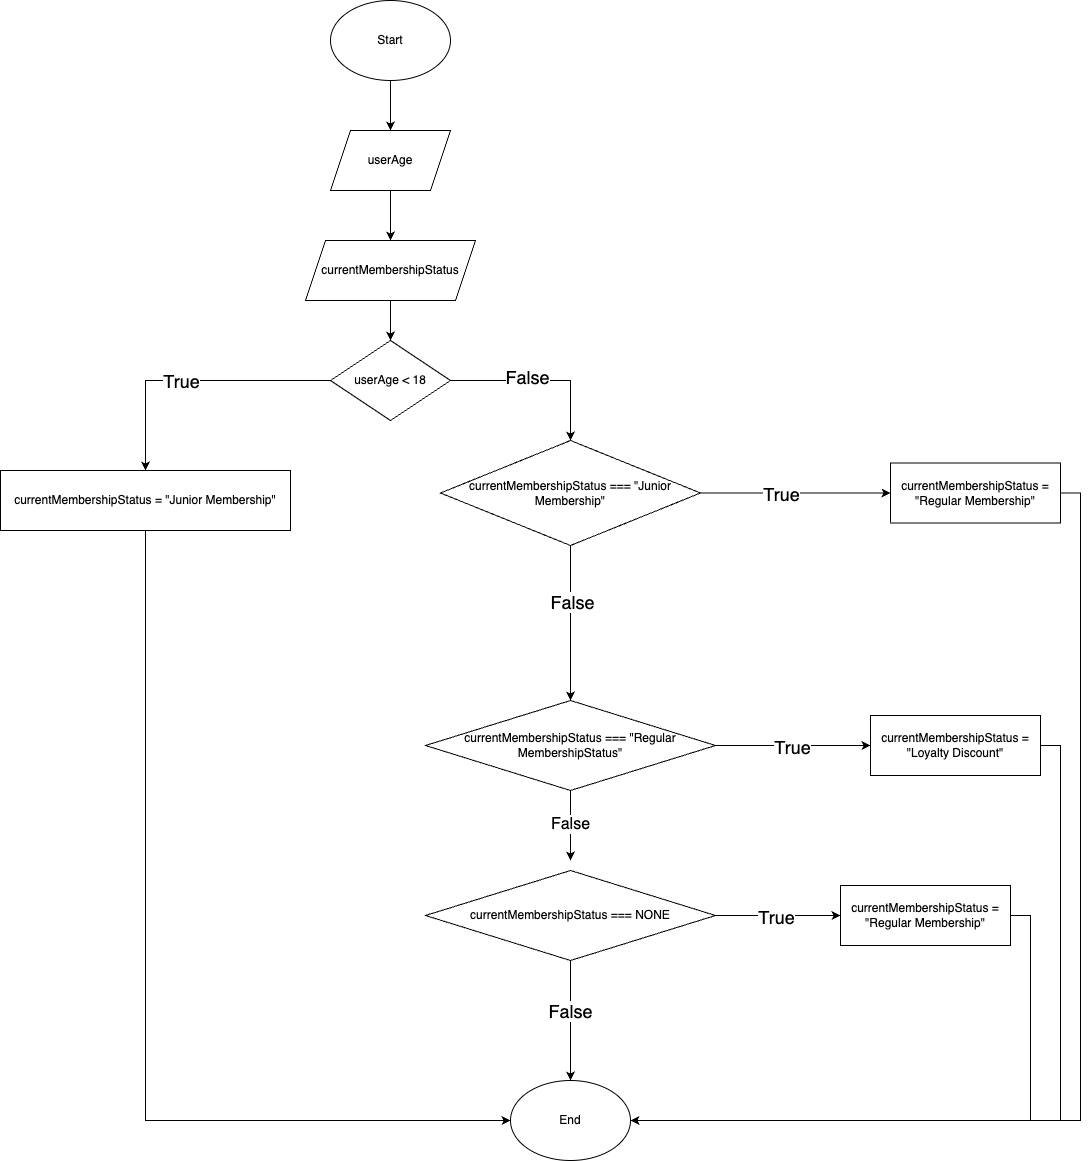

The diagram above was exported from draw.io. Its source (the exported page's mxGraphModel, read from the mxfile embedded in the PNG):
<mxGraphModel dx="1428" dy="1550" grid="1" gridSize="10" guides="1" tooltips="1" connect="1" arrows="1" fold="1" page="1" pageScale="1" pageWidth="850" pageHeight="1100" math="0" shadow="0">
  <root>
    <mxCell id="0" />
    <mxCell id="1" parent="0" />
    <mxCell id="bnpdwfQ6N6UWmPQBXa2J-4" style="edgeStyle=orthogonalEdgeStyle;rounded=0;orthogonalLoop=1;jettySize=auto;html=1;entryX=0.5;entryY=0;entryDx=0;entryDy=0;" edge="1" parent="1" source="bnpdwfQ6N6UWmPQBXa2J-1" target="bnpdwfQ6N6UWmPQBXa2J-3">
      <mxGeometry relative="1" as="geometry" />
    </mxCell>
    <mxCell id="bnpdwfQ6N6UWmPQBXa2J-1" value="Start" style="ellipse;whiteSpace=wrap;html=1;" vertex="1" parent="1">
      <mxGeometry x="340" y="50" width="120" height="80" as="geometry" />
    </mxCell>
    <mxCell id="bnpdwfQ6N6UWmPQBXa2J-11" style="edgeStyle=orthogonalEdgeStyle;rounded=0;orthogonalLoop=1;jettySize=auto;html=1;exitX=0;exitY=0.5;exitDx=0;exitDy=0;entryX=0.5;entryY=0;entryDx=0;entryDy=0;" edge="1" parent="1" source="bnpdwfQ6N6UWmPQBXa2J-2" target="bnpdwfQ6N6UWmPQBXa2J-10">
      <mxGeometry relative="1" as="geometry" />
    </mxCell>
    <mxCell id="bnpdwfQ6N6UWmPQBXa2J-12" value="&lt;font style=&quot;font-size: 18px;&quot;&gt;True&lt;/font&gt;" style="edgeLabel;html=1;align=center;verticalAlign=middle;resizable=0;points=[];" vertex="1" connectable="0" parent="bnpdwfQ6N6UWmPQBXa2J-11">
      <mxGeometry x="0.0954" relative="1" as="geometry">
        <mxPoint as="offset" />
      </mxGeometry>
    </mxCell>
    <mxCell id="bnpdwfQ6N6UWmPQBXa2J-16" style="edgeStyle=orthogonalEdgeStyle;rounded=0;orthogonalLoop=1;jettySize=auto;html=1;exitX=1;exitY=0.5;exitDx=0;exitDy=0;entryX=0.5;entryY=0;entryDx=0;entryDy=0;" edge="1" parent="1" source="bnpdwfQ6N6UWmPQBXa2J-2" target="bnpdwfQ6N6UWmPQBXa2J-15">
      <mxGeometry relative="1" as="geometry" />
    </mxCell>
    <mxCell id="bnpdwfQ6N6UWmPQBXa2J-17" value="&lt;font style=&quot;font-size: 18px;&quot;&gt;False&lt;/font&gt;" style="edgeLabel;html=1;align=center;verticalAlign=middle;resizable=0;points=[];" vertex="1" connectable="0" parent="bnpdwfQ6N6UWmPQBXa2J-16">
      <mxGeometry x="-0.1493" y="4" relative="1" as="geometry">
        <mxPoint as="offset" />
      </mxGeometry>
    </mxCell>
    <mxCell id="bnpdwfQ6N6UWmPQBXa2J-2" value="userAge &amp;lt; 18" style="rhombus;whiteSpace=wrap;html=1;" vertex="1" parent="1">
      <mxGeometry x="340" y="390" width="120" height="80" as="geometry" />
    </mxCell>
    <mxCell id="bnpdwfQ6N6UWmPQBXa2J-5" style="edgeStyle=orthogonalEdgeStyle;rounded=0;orthogonalLoop=1;jettySize=auto;html=1;exitX=0.5;exitY=1;exitDx=0;exitDy=0;entryX=0.5;entryY=0;entryDx=0;entryDy=0;" edge="1" parent="1" source="bnpdwfQ6N6UWmPQBXa2J-3" target="bnpdwfQ6N6UWmPQBXa2J-6">
      <mxGeometry relative="1" as="geometry" />
    </mxCell>
    <mxCell id="bnpdwfQ6N6UWmPQBXa2J-3" value="userAge" style="shape=parallelogram;perimeter=parallelogramPerimeter;whiteSpace=wrap;html=1;fixedSize=1;" vertex="1" parent="1">
      <mxGeometry x="340" y="180" width="120" height="60" as="geometry" />
    </mxCell>
    <mxCell id="bnpdwfQ6N6UWmPQBXa2J-7" style="edgeStyle=orthogonalEdgeStyle;rounded=0;orthogonalLoop=1;jettySize=auto;html=1;exitX=0.5;exitY=1;exitDx=0;exitDy=0;entryX=0.5;entryY=0;entryDx=0;entryDy=0;" edge="1" parent="1" source="bnpdwfQ6N6UWmPQBXa2J-6" target="bnpdwfQ6N6UWmPQBXa2J-2">
      <mxGeometry relative="1" as="geometry" />
    </mxCell>
    <mxCell id="bnpdwfQ6N6UWmPQBXa2J-6" value="currentMembershipStatus" style="shape=parallelogram;perimeter=parallelogramPerimeter;whiteSpace=wrap;html=1;fixedSize=1;" vertex="1" parent="1">
      <mxGeometry x="315" y="290" width="170" height="60" as="geometry" />
    </mxCell>
    <mxCell id="bnpdwfQ6N6UWmPQBXa2J-14" style="edgeStyle=orthogonalEdgeStyle;rounded=0;orthogonalLoop=1;jettySize=auto;html=1;exitX=0.5;exitY=1;exitDx=0;exitDy=0;entryX=0;entryY=0.5;entryDx=0;entryDy=0;" edge="1" parent="1" source="bnpdwfQ6N6UWmPQBXa2J-10" target="bnpdwfQ6N6UWmPQBXa2J-13">
      <mxGeometry relative="1" as="geometry" />
    </mxCell>
    <mxCell id="bnpdwfQ6N6UWmPQBXa2J-10" value="currentMembershipStatus = &quot;Junior Membership&quot;" style="rounded=0;whiteSpace=wrap;html=1;" vertex="1" parent="1">
      <mxGeometry x="10" y="520" width="290" height="60" as="geometry" />
    </mxCell>
    <mxCell id="bnpdwfQ6N6UWmPQBXa2J-13" value="End" style="ellipse;whiteSpace=wrap;html=1;" vertex="1" parent="1">
      <mxGeometry x="520" y="1130" width="120" height="80" as="geometry" />
    </mxCell>
    <mxCell id="bnpdwfQ6N6UWmPQBXa2J-20" style="edgeStyle=orthogonalEdgeStyle;rounded=0;orthogonalLoop=1;jettySize=auto;html=1;exitX=1;exitY=0.5;exitDx=0;exitDy=0;entryX=0;entryY=0.5;entryDx=0;entryDy=0;" edge="1" parent="1" source="bnpdwfQ6N6UWmPQBXa2J-15" target="bnpdwfQ6N6UWmPQBXa2J-19">
      <mxGeometry relative="1" as="geometry" />
    </mxCell>
    <mxCell id="bnpdwfQ6N6UWmPQBXa2J-22" value="&lt;font style=&quot;font-size: 18px;&quot;&gt;True&lt;/font&gt;" style="edgeLabel;html=1;align=center;verticalAlign=middle;resizable=0;points=[];" vertex="1" connectable="0" parent="bnpdwfQ6N6UWmPQBXa2J-20">
      <mxGeometry x="-0.1493" relative="1" as="geometry">
        <mxPoint as="offset" />
      </mxGeometry>
    </mxCell>
    <mxCell id="bnpdwfQ6N6UWmPQBXa2J-25" style="edgeStyle=orthogonalEdgeStyle;rounded=0;orthogonalLoop=1;jettySize=auto;html=1;exitX=0.5;exitY=1;exitDx=0;exitDy=0;entryX=0.5;entryY=0;entryDx=0;entryDy=0;" edge="1" parent="1" source="bnpdwfQ6N6UWmPQBXa2J-15" target="bnpdwfQ6N6UWmPQBXa2J-23">
      <mxGeometry relative="1" as="geometry" />
    </mxCell>
    <mxCell id="bnpdwfQ6N6UWmPQBXa2J-26" value="&lt;font style=&quot;font-size: 18px;&quot;&gt;False&lt;/font&gt;" style="edgeLabel;html=1;align=center;verticalAlign=middle;resizable=0;points=[];" vertex="1" connectable="0" parent="bnpdwfQ6N6UWmPQBXa2J-25">
      <mxGeometry x="-0.2706" y="1" relative="1" as="geometry">
        <mxPoint as="offset" />
      </mxGeometry>
    </mxCell>
    <mxCell id="bnpdwfQ6N6UWmPQBXa2J-15" value="currentMembershipStatus === &quot;Junior Membership&quot;" style="rhombus;whiteSpace=wrap;html=1;" vertex="1" parent="1">
      <mxGeometry x="450" y="490" width="260" height="105" as="geometry" />
    </mxCell>
    <mxCell id="bnpdwfQ6N6UWmPQBXa2J-21" style="edgeStyle=orthogonalEdgeStyle;rounded=0;orthogonalLoop=1;jettySize=auto;html=1;exitX=1;exitY=0.5;exitDx=0;exitDy=0;entryX=1;entryY=0.5;entryDx=0;entryDy=0;" edge="1" parent="1" source="bnpdwfQ6N6UWmPQBXa2J-19" target="bnpdwfQ6N6UWmPQBXa2J-13">
      <mxGeometry relative="1" as="geometry" />
    </mxCell>
    <mxCell id="bnpdwfQ6N6UWmPQBXa2J-19" value="currentMembershipStatus = &quot;Regular Membership&quot;" style="rounded=0;whiteSpace=wrap;html=1;" vertex="1" parent="1">
      <mxGeometry x="900" y="512.5" width="170" height="60" as="geometry" />
    </mxCell>
    <mxCell id="bnpdwfQ6N6UWmPQBXa2J-27" style="edgeStyle=orthogonalEdgeStyle;rounded=0;orthogonalLoop=1;jettySize=auto;html=1;exitX=1;exitY=0.5;exitDx=0;exitDy=0;entryX=0;entryY=0.5;entryDx=0;entryDy=0;" edge="1" parent="1" source="bnpdwfQ6N6UWmPQBXa2J-23" target="bnpdwfQ6N6UWmPQBXa2J-24">
      <mxGeometry relative="1" as="geometry" />
    </mxCell>
    <mxCell id="bnpdwfQ6N6UWmPQBXa2J-28" value="&lt;font style=&quot;font-size: 18px;&quot;&gt;True&lt;/font&gt;" style="edgeLabel;html=1;align=center;verticalAlign=middle;resizable=0;points=[];" vertex="1" connectable="0" parent="bnpdwfQ6N6UWmPQBXa2J-27">
      <mxGeometry x="-0.0142" y="-1" relative="1" as="geometry">
        <mxPoint as="offset" />
      </mxGeometry>
    </mxCell>
    <mxCell id="bnpdwfQ6N6UWmPQBXa2J-34" value="&lt;font size=&quot;3&quot;&gt;False&lt;/font&gt;" style="edgeStyle=orthogonalEdgeStyle;rounded=0;orthogonalLoop=1;jettySize=auto;html=1;exitX=0.5;exitY=1;exitDx=0;exitDy=0;" edge="1" parent="1" source="bnpdwfQ6N6UWmPQBXa2J-23">
      <mxGeometry x="-0.0186" relative="1" as="geometry">
        <mxPoint x="580" y="910" as="targetPoint" />
        <mxPoint as="offset" />
      </mxGeometry>
    </mxCell>
    <mxCell id="bnpdwfQ6N6UWmPQBXa2J-23" value="currentMembershipStatus === &quot;Regular MembershipStatus&quot;" style="rhombus;whiteSpace=wrap;html=1;" vertex="1" parent="1">
      <mxGeometry x="435" y="750" width="290" height="90" as="geometry" />
    </mxCell>
    <mxCell id="bnpdwfQ6N6UWmPQBXa2J-30" style="edgeStyle=orthogonalEdgeStyle;rounded=0;orthogonalLoop=1;jettySize=auto;html=1;exitX=1;exitY=0.5;exitDx=0;exitDy=0;entryX=1;entryY=0.5;entryDx=0;entryDy=0;" edge="1" parent="1" source="bnpdwfQ6N6UWmPQBXa2J-24" target="bnpdwfQ6N6UWmPQBXa2J-13">
      <mxGeometry relative="1" as="geometry" />
    </mxCell>
    <mxCell id="bnpdwfQ6N6UWmPQBXa2J-24" value="currentMembershipStatus = &quot;Loyalty Discount&quot;" style="rounded=0;whiteSpace=wrap;html=1;" vertex="1" parent="1">
      <mxGeometry x="880" y="765" width="170" height="60" as="geometry" />
    </mxCell>
    <mxCell id="bnpdwfQ6N6UWmPQBXa2J-39" style="edgeStyle=orthogonalEdgeStyle;rounded=0;orthogonalLoop=1;jettySize=auto;html=1;exitX=1;exitY=0.5;exitDx=0;exitDy=0;entryX=0;entryY=0.5;entryDx=0;entryDy=0;" edge="1" parent="1" source="bnpdwfQ6N6UWmPQBXa2J-36" target="bnpdwfQ6N6UWmPQBXa2J-37">
      <mxGeometry relative="1" as="geometry" />
    </mxCell>
    <mxCell id="bnpdwfQ6N6UWmPQBXa2J-41" value="&lt;span style=&quot;font-size: 18px;&quot;&gt;True&lt;/span&gt;" style="edgeLabel;html=1;align=center;verticalAlign=middle;resizable=0;points=[];" vertex="1" connectable="0" parent="bnpdwfQ6N6UWmPQBXa2J-39">
      <mxGeometry x="-0.056" y="-1" relative="1" as="geometry">
        <mxPoint as="offset" />
      </mxGeometry>
    </mxCell>
    <mxCell id="bnpdwfQ6N6UWmPQBXa2J-42" style="edgeStyle=orthogonalEdgeStyle;rounded=0;orthogonalLoop=1;jettySize=auto;html=1;exitX=0.5;exitY=1;exitDx=0;exitDy=0;entryX=0.5;entryY=0;entryDx=0;entryDy=0;" edge="1" parent="1" source="bnpdwfQ6N6UWmPQBXa2J-36" target="bnpdwfQ6N6UWmPQBXa2J-13">
      <mxGeometry relative="1" as="geometry" />
    </mxCell>
    <mxCell id="bnpdwfQ6N6UWmPQBXa2J-43" value="&lt;span style=&quot;font-size: 18px;&quot;&gt;False&lt;br&gt;&lt;/span&gt;" style="edgeLabel;html=1;align=center;verticalAlign=middle;resizable=0;points=[];" vertex="1" connectable="0" parent="bnpdwfQ6N6UWmPQBXa2J-42">
      <mxGeometry x="-0.1833" y="-1" relative="1" as="geometry">
        <mxPoint as="offset" />
      </mxGeometry>
    </mxCell>
    <mxCell id="bnpdwfQ6N6UWmPQBXa2J-36" value="currentMembershipStatus === NONE" style="rhombus;whiteSpace=wrap;html=1;" vertex="1" parent="1">
      <mxGeometry x="435" y="920" width="290" height="90" as="geometry" />
    </mxCell>
    <mxCell id="bnpdwfQ6N6UWmPQBXa2J-38" style="edgeStyle=orthogonalEdgeStyle;rounded=0;orthogonalLoop=1;jettySize=auto;html=1;exitX=1;exitY=0.5;exitDx=0;exitDy=0;entryX=1;entryY=0.5;entryDx=0;entryDy=0;" edge="1" parent="1" source="bnpdwfQ6N6UWmPQBXa2J-37" target="bnpdwfQ6N6UWmPQBXa2J-13">
      <mxGeometry relative="1" as="geometry" />
    </mxCell>
    <mxCell id="bnpdwfQ6N6UWmPQBXa2J-37" value="currentMembershipStatus = &quot;Regular Membership&quot;" style="rounded=0;whiteSpace=wrap;html=1;" vertex="1" parent="1">
      <mxGeometry x="850" y="935" width="170" height="60" as="geometry" />
    </mxCell>
  </root>
</mxGraphModel>